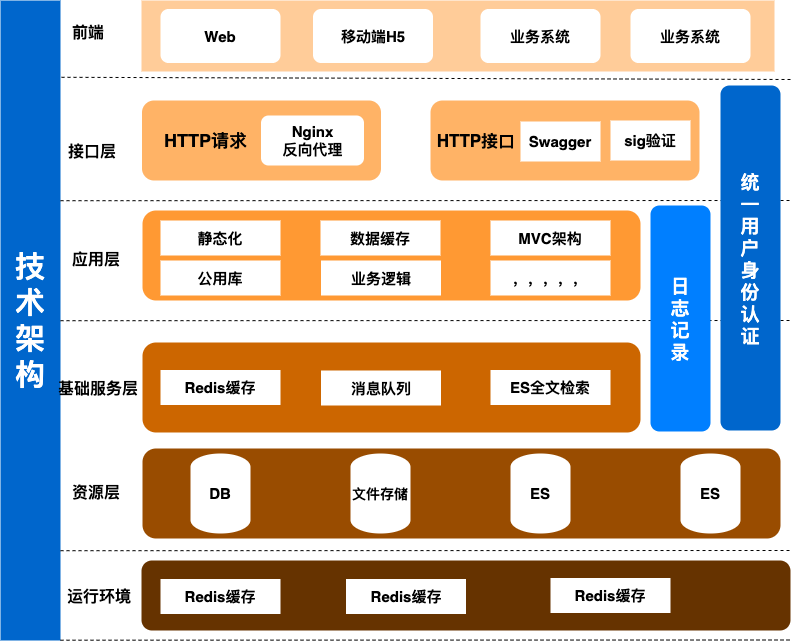

The diagram above was exported from draw.io. Its source (the exported page's mxGraphModel, read from the mxfile embedded in the PNG):
<mxGraphModel dx="1426" dy="777" grid="1" gridSize="10" guides="1" tooltips="1" connect="1" arrows="1" fold="1" page="1" pageScale="1" pageWidth="827" pageHeight="1169" math="0" shadow="0">
  <root>
    <mxCell id="WIyWlLk6GJQsqaUBKTNV-0" />
    <mxCell id="WIyWlLk6GJQsqaUBKTNV-1" parent="WIyWlLk6GJQsqaUBKTNV-0" />
    <mxCell id="uy2ln4zJi_271SopDiRo-933" value="技&lt;br style=&quot;font-size: 30px;&quot;&gt;术&lt;br style=&quot;font-size: 30px;&quot;&gt;架&lt;br style=&quot;font-size: 30px;&quot;&gt;构" style="rounded=0;whiteSpace=wrap;html=1;fillColor=#0066CC;fontColor=#FFFFFF;fontStyle=1;fontSize=30;strokeColor=none;" parent="WIyWlLk6GJQsqaUBKTNV-1" vertex="1">
      <mxGeometry x="40" y="40" width="60" height="640" as="geometry" />
    </mxCell>
    <mxCell id="uy2ln4zJi_271SopDiRo-934" value="" style="endArrow=none;dashed=1;html=1;exitX=1.017;exitY=0.12;exitDx=0;exitDy=0;exitPerimeter=0;" parent="WIyWlLk6GJQsqaUBKTNV-1" source="uy2ln4zJi_271SopDiRo-933" edge="1">
      <mxGeometry width="50" height="50" relative="1" as="geometry">
        <mxPoint x="230" y="200" as="sourcePoint" />
        <mxPoint x="830" y="119" as="targetPoint" />
      </mxGeometry>
    </mxCell>
    <mxCell id="uy2ln4zJi_271SopDiRo-935" value="" style="endArrow=none;dashed=1;html=1;exitX=1.017;exitY=0.12;exitDx=0;exitDy=0;exitPerimeter=0;" parent="WIyWlLk6GJQsqaUBKTNV-1" edge="1">
      <mxGeometry width="50" height="50" relative="1" as="geometry">
        <mxPoint x="100.01999999999998" y="240.20000000000005" as="sourcePoint" />
        <mxPoint x="829" y="240" as="targetPoint" />
      </mxGeometry>
    </mxCell>
    <mxCell id="uy2ln4zJi_271SopDiRo-936" value="" style="endArrow=none;dashed=1;html=1;exitX=1.017;exitY=0.12;exitDx=0;exitDy=0;exitPerimeter=0;" parent="WIyWlLk6GJQsqaUBKTNV-1" edge="1">
      <mxGeometry width="50" height="50" relative="1" as="geometry">
        <mxPoint x="100.01999999999998" y="360.20000000000005" as="sourcePoint" />
        <mxPoint x="829" y="360" as="targetPoint" />
      </mxGeometry>
    </mxCell>
    <mxCell id="uy2ln4zJi_271SopDiRo-937" value="" style="endArrow=none;dashed=1;html=1;exitX=1.017;exitY=0.12;exitDx=0;exitDy=0;exitPerimeter=0;" parent="WIyWlLk6GJQsqaUBKTNV-1" edge="1">
      <mxGeometry width="50" height="50" relative="1" as="geometry">
        <mxPoint x="100.01999999999998" y="590.2" as="sourcePoint" />
        <mxPoint x="829" y="590" as="targetPoint" />
      </mxGeometry>
    </mxCell>
    <mxCell id="uy2ln4zJi_271SopDiRo-938" value="" style="endArrow=none;dashed=1;html=1;exitX=1.017;exitY=0.12;exitDx=0;exitDy=0;exitPerimeter=0;" parent="WIyWlLk6GJQsqaUBKTNV-1" edge="1">
      <mxGeometry width="50" height="50" relative="1" as="geometry">
        <mxPoint x="100.01999999999998" y="679.7" as="sourcePoint" />
        <mxPoint x="829" y="679.5" as="targetPoint" />
      </mxGeometry>
    </mxCell>
    <mxCell id="uy2ln4zJi_271SopDiRo-939" value="前端" style="text;html=1;resizable=0;points=[];autosize=1;align=left;verticalAlign=top;spacingTop=-4;fontStyle=1;fontSize=16;" parent="WIyWlLk6GJQsqaUBKTNV-1" vertex="1">
      <mxGeometry x="110" y="61" width="40" height="20" as="geometry" />
    </mxCell>
    <mxCell id="uy2ln4zJi_271SopDiRo-940" value="接口层" style="text;html=1;resizable=0;points=[];autosize=1;align=left;verticalAlign=top;spacingTop=-4;fontStyle=1;fontSize=16;" parent="WIyWlLk6GJQsqaUBKTNV-1" vertex="1">
      <mxGeometry x="106" y="180" width="50" height="20" as="geometry" />
    </mxCell>
    <mxCell id="uy2ln4zJi_271SopDiRo-941" value="应用层" style="text;html=1;resizable=0;points=[];autosize=1;align=left;verticalAlign=top;spacingTop=-4;fontStyle=1;fontSize=16;" parent="WIyWlLk6GJQsqaUBKTNV-1" vertex="1">
      <mxGeometry x="110" y="287.5" width="50" height="20" as="geometry" />
    </mxCell>
    <mxCell id="uy2ln4zJi_271SopDiRo-942" value="基础服务层" style="text;html=1;resizable=0;points=[];autosize=1;align=left;verticalAlign=top;spacingTop=-4;fontStyle=1;fontSize=16;" parent="WIyWlLk6GJQsqaUBKTNV-1" vertex="1">
      <mxGeometry x="96" y="417" width="80" height="20" as="geometry" />
    </mxCell>
    <mxCell id="uy2ln4zJi_271SopDiRo-943" value="资源层" style="text;html=1;resizable=0;points=[];autosize=1;align=left;verticalAlign=top;spacingTop=-4;fontStyle=1;fontSize=16;" parent="WIyWlLk6GJQsqaUBKTNV-1" vertex="1">
      <mxGeometry x="110" y="521" width="50" height="20" as="geometry" />
    </mxCell>
    <mxCell id="uy2ln4zJi_271SopDiRo-944" value="运行环境" style="text;html=1;resizable=0;points=[];autosize=1;align=left;verticalAlign=top;spacingTop=-4;fontStyle=1;fontSize=16;" parent="WIyWlLk6GJQsqaUBKTNV-1" vertex="1">
      <mxGeometry x="105" y="625" width="60" height="20" as="geometry" />
    </mxCell>
    <mxCell id="uy2ln4zJi_271SopDiRo-945" value="" style="rounded=0;whiteSpace=wrap;html=1;fillColor=#FFCC99;strokeColor=none;" parent="WIyWlLk6GJQsqaUBKTNV-1" vertex="1">
      <mxGeometry x="181" y="40" width="633" height="71" as="geometry" />
    </mxCell>
    <mxCell id="uy2ln4zJi_271SopDiRo-946" value="Web" style="rounded=1;whiteSpace=wrap;html=1;fontSize=15;fontStyle=1;strokeColor=none;" parent="WIyWlLk6GJQsqaUBKTNV-1" vertex="1">
      <mxGeometry x="200" y="48.5" width="120" height="54" as="geometry" />
    </mxCell>
    <mxCell id="uy2ln4zJi_271SopDiRo-947" value="移动端H5" style="rounded=1;whiteSpace=wrap;html=1;fontSize=15;fontStyle=1;strokeColor=none;" parent="WIyWlLk6GJQsqaUBKTNV-1" vertex="1">
      <mxGeometry x="352.5" y="48.5" width="120" height="54" as="geometry" />
    </mxCell>
    <mxCell id="uy2ln4zJi_271SopDiRo-948" value="业务系统" style="rounded=1;whiteSpace=wrap;html=1;fontSize=15;fontStyle=1;strokeColor=none;" parent="WIyWlLk6GJQsqaUBKTNV-1" vertex="1">
      <mxGeometry x="520" y="48.5" width="120" height="54" as="geometry" />
    </mxCell>
    <mxCell id="uy2ln4zJi_271SopDiRo-949" value="&lt;span style=&quot;white-space: normal; font-size: 15px;&quot;&gt;业务系统&lt;/span&gt;" style="rounded=1;whiteSpace=wrap;html=1;fontSize=15;fontStyle=1;strokeColor=none;" parent="WIyWlLk6GJQsqaUBKTNV-1" vertex="1">
      <mxGeometry x="670" y="48.5" width="120" height="54" as="geometry" />
    </mxCell>
    <mxCell id="uy2ln4zJi_271SopDiRo-950" value="&lt;b&gt;&lt;font style=&quot;font-size: 18px&quot;&gt;&amp;nbsp; &amp;nbsp; HTTP请求&lt;/font&gt;&lt;/b&gt;" style="rounded=1;whiteSpace=wrap;html=1;align=left;fillColor=#FFB366;strokeColor=none;" parent="WIyWlLk6GJQsqaUBKTNV-1" vertex="1">
      <mxGeometry x="181.5" y="140" width="239" height="80" as="geometry" />
    </mxCell>
    <mxCell id="uy2ln4zJi_271SopDiRo-951" value="&lt;span style=&quot;white-space: normal&quot;&gt;&lt;b&gt;&lt;font style=&quot;font-size: 17px&quot;&gt;&amp;nbsp;HTTP接口&lt;/font&gt;&lt;/b&gt;&lt;/span&gt;" style="rounded=1;whiteSpace=wrap;html=1;align=left;fillColor=#FFB366;strokeColor=none;" parent="WIyWlLk6GJQsqaUBKTNV-1" vertex="1">
      <mxGeometry x="470" y="140" width="269" height="80" as="geometry" />
    </mxCell>
    <mxCell id="uy2ln4zJi_271SopDiRo-952" value="Nginx&lt;br style=&quot;font-size: 15px;&quot;&gt;反向代理" style="rounded=1;whiteSpace=wrap;html=1;fontSize=15;fontStyle=1;strokeColor=none;" parent="WIyWlLk6GJQsqaUBKTNV-1" vertex="1">
      <mxGeometry x="300.5" y="155" width="103" height="50" as="geometry" />
    </mxCell>
    <mxCell id="uy2ln4zJi_271SopDiRo-953" value="sig验证" style="rounded=0;whiteSpace=wrap;html=1;fontSize=15;fontStyle=1;strokeColor=none;" parent="WIyWlLk6GJQsqaUBKTNV-1" vertex="1">
      <mxGeometry x="650" y="160" width="80" height="40" as="geometry" />
    </mxCell>
    <mxCell id="uy2ln4zJi_271SopDiRo-954" value="Swagger" style="rounded=0;whiteSpace=wrap;html=1;fontSize=15;fontStyle=1;strokeColor=none;" parent="WIyWlLk6GJQsqaUBKTNV-1" vertex="1">
      <mxGeometry x="560" y="161" width="80" height="40" as="geometry" />
    </mxCell>
    <mxCell id="uy2ln4zJi_271SopDiRo-955" value="" style="rounded=1;whiteSpace=wrap;html=1;align=left;fillColor=#FF9933;strokeColor=none;" parent="WIyWlLk6GJQsqaUBKTNV-1" vertex="1">
      <mxGeometry x="182" y="250" width="498" height="90" as="geometry" />
    </mxCell>
    <mxCell id="uy2ln4zJi_271SopDiRo-956" value="" style="rounded=1;whiteSpace=wrap;html=1;align=left;fillColor=#CC6600;strokeColor=none;fontSize=15;fontStyle=1" parent="WIyWlLk6GJQsqaUBKTNV-1" vertex="1">
      <mxGeometry x="182" y="382" width="498" height="90" as="geometry" />
    </mxCell>
    <mxCell id="uy2ln4zJi_271SopDiRo-957" value="静态化" style="rounded=0;whiteSpace=wrap;html=1;align=center;fontSize=15;fontStyle=1;strokeColor=none;" parent="WIyWlLk6GJQsqaUBKTNV-1" vertex="1">
      <mxGeometry x="200" y="260" width="120" height="35" as="geometry" />
    </mxCell>
    <mxCell id="uy2ln4zJi_271SopDiRo-958" value="公用库" style="rounded=0;whiteSpace=wrap;html=1;align=center;fontSize=15;fontStyle=1;strokeColor=none;" parent="WIyWlLk6GJQsqaUBKTNV-1" vertex="1">
      <mxGeometry x="200" y="300" width="120" height="35" as="geometry" />
    </mxCell>
    <mxCell id="uy2ln4zJi_271SopDiRo-959" value="数据缓存" style="rounded=0;whiteSpace=wrap;html=1;align=center;fontSize=15;fontStyle=1;strokeColor=none;" parent="WIyWlLk6GJQsqaUBKTNV-1" vertex="1">
      <mxGeometry x="360" y="260" width="120" height="35" as="geometry" />
    </mxCell>
    <mxCell id="uy2ln4zJi_271SopDiRo-960" value="MVC架构" style="rounded=0;whiteSpace=wrap;html=1;align=center;fontSize=15;fontStyle=1;strokeColor=none;" parent="WIyWlLk6GJQsqaUBKTNV-1" vertex="1">
      <mxGeometry x="530" y="260" width="120" height="35" as="geometry" />
    </mxCell>
    <mxCell id="uy2ln4zJi_271SopDiRo-961" value="业务逻辑" style="rounded=0;whiteSpace=wrap;html=1;align=center;fontSize=15;fontStyle=1;strokeColor=none;" parent="WIyWlLk6GJQsqaUBKTNV-1" vertex="1">
      <mxGeometry x="360.5" y="300" width="120" height="35" as="geometry" />
    </mxCell>
    <mxCell id="uy2ln4zJi_271SopDiRo-962" value="，，，，，" style="rounded=0;whiteSpace=wrap;html=1;align=center;fontSize=15;fontStyle=1;strokeColor=none;" parent="WIyWlLk6GJQsqaUBKTNV-1" vertex="1">
      <mxGeometry x="530" y="300" width="120" height="35" as="geometry" />
    </mxCell>
    <mxCell id="uy2ln4zJi_271SopDiRo-963" value="Redis缓存" style="rounded=0;whiteSpace=wrap;html=1;align=center;fontSize=15;fontStyle=1;strokeColor=none;" parent="WIyWlLk6GJQsqaUBKTNV-1" vertex="1">
      <mxGeometry x="200" y="409.5" width="120" height="35" as="geometry" />
    </mxCell>
    <mxCell id="uy2ln4zJi_271SopDiRo-964" value="消息队列" style="rounded=0;whiteSpace=wrap;html=1;align=center;fontSize=15;fontStyle=1;strokeColor=none;" parent="WIyWlLk6GJQsqaUBKTNV-1" vertex="1">
      <mxGeometry x="360.5" y="410" width="120" height="35" as="geometry" />
    </mxCell>
    <mxCell id="uy2ln4zJi_271SopDiRo-965" value="ES全文检索" style="rounded=0;whiteSpace=wrap;html=1;align=center;fontSize=15;fontStyle=1;strokeColor=none;" parent="WIyWlLk6GJQsqaUBKTNV-1" vertex="1">
      <mxGeometry x="530" y="409.5" width="120" height="35" as="geometry" />
    </mxCell>
    <mxCell id="uy2ln4zJi_271SopDiRo-966" value="" style="rounded=1;whiteSpace=wrap;html=1;align=left;fillColor=#994C00;strokeColor=none;" parent="WIyWlLk6GJQsqaUBKTNV-1" vertex="1">
      <mxGeometry x="182" y="488" width="638" height="90" as="geometry" />
    </mxCell>
    <mxCell id="uy2ln4zJi_271SopDiRo-967" value="统&lt;br style=&quot;font-size: 19px;&quot;&gt;一&lt;br style=&quot;font-size: 19px;&quot;&gt;用&lt;br style=&quot;font-size: 19px;&quot;&gt;户&lt;br style=&quot;font-size: 19px;&quot;&gt;身&lt;br style=&quot;font-size: 19px;&quot;&gt;份&lt;br style=&quot;font-size: 19px;&quot;&gt;认&lt;br style=&quot;font-size: 19px;&quot;&gt;证" style="rounded=1;whiteSpace=wrap;html=1;align=center;fillColor=#0066CC;strokeColor=none;fontStyle=1;fontSize=19;fontColor=#FFFFFF;" parent="WIyWlLk6GJQsqaUBKTNV-1" vertex="1">
      <mxGeometry x="760" y="125" width="60" height="345" as="geometry" />
    </mxCell>
    <mxCell id="uy2ln4zJi_271SopDiRo-968" value="日&lt;br style=&quot;font-size: 19px;&quot;&gt;志&lt;br style=&quot;font-size: 19px;&quot;&gt;记&lt;br style=&quot;font-size: 19px;&quot;&gt;录" style="rounded=1;whiteSpace=wrap;html=1;align=center;fillColor=#007FFF;strokeColor=none;fontStyle=1;fontSize=19;fontColor=#FFFFFF;" parent="WIyWlLk6GJQsqaUBKTNV-1" vertex="1">
      <mxGeometry x="690" y="245" width="60" height="226" as="geometry" />
    </mxCell>
    <mxCell id="uy2ln4zJi_271SopDiRo-969" value="DB" style="strokeWidth=1;html=1;shape=mxgraph.flowchart.database;whiteSpace=wrap;align=center;fontSize=15;fontStyle=1;strokeColor=none;" parent="WIyWlLk6GJQsqaUBKTNV-1" vertex="1">
      <mxGeometry x="230" y="493" width="60" height="80" as="geometry" />
    </mxCell>
    <mxCell id="uy2ln4zJi_271SopDiRo-970" value="文件存储" style="strokeWidth=1;html=1;shape=mxgraph.flowchart.database;whiteSpace=wrap;align=center;fontSize=14;fontStyle=1;strokeColor=none;" parent="WIyWlLk6GJQsqaUBKTNV-1" vertex="1">
      <mxGeometry x="390" y="493" width="60" height="80" as="geometry" />
    </mxCell>
    <mxCell id="uy2ln4zJi_271SopDiRo-971" value="ES" style="strokeWidth=1;html=1;shape=mxgraph.flowchart.database;whiteSpace=wrap;align=center;fontSize=15;fontStyle=1;strokeColor=none;" parent="WIyWlLk6GJQsqaUBKTNV-1" vertex="1">
      <mxGeometry x="550" y="493" width="60" height="80" as="geometry" />
    </mxCell>
    <mxCell id="uy2ln4zJi_271SopDiRo-972" value="ES" style="strokeWidth=1;html=1;shape=mxgraph.flowchart.database;whiteSpace=wrap;align=center;fontSize=15;fontStyle=1;strokeColor=none;" parent="WIyWlLk6GJQsqaUBKTNV-1" vertex="1">
      <mxGeometry x="720" y="493" width="60" height="80" as="geometry" />
    </mxCell>
    <mxCell id="uy2ln4zJi_271SopDiRo-973" value="" style="rounded=1;whiteSpace=wrap;html=1;align=left;fillColor=#663300;strokeColor=none;" parent="WIyWlLk6GJQsqaUBKTNV-1" vertex="1">
      <mxGeometry x="181" y="600" width="649" height="70" as="geometry" />
    </mxCell>
    <mxCell id="uy2ln4zJi_271SopDiRo-974" value="Redis缓存" style="rounded=0;whiteSpace=wrap;html=1;align=center;fontSize=15;fontStyle=1;strokeColor=none;" parent="WIyWlLk6GJQsqaUBKTNV-1" vertex="1">
      <mxGeometry x="200" y="618.5" width="120" height="35" as="geometry" />
    </mxCell>
    <mxCell id="uy2ln4zJi_271SopDiRo-975" value="Redis缓存" style="rounded=0;whiteSpace=wrap;html=1;align=center;fontSize=15;fontStyle=1;strokeColor=none;" parent="WIyWlLk6GJQsqaUBKTNV-1" vertex="1">
      <mxGeometry x="385.5" y="618.5" width="120" height="35" as="geometry" />
    </mxCell>
    <mxCell id="uy2ln4zJi_271SopDiRo-976" value="Redis缓存" style="rounded=0;whiteSpace=wrap;html=1;align=center;fontSize=15;fontStyle=1;strokeColor=none;" parent="WIyWlLk6GJQsqaUBKTNV-1" vertex="1">
      <mxGeometry x="590" y="617.5" width="120" height="35" as="geometry" />
    </mxCell>
    <mxCell id="uy2ln4zJi_271SopDiRo-977" value="Text" style="text;html=1;resizable=0;points=[];autosize=1;align=left;verticalAlign=top;spacingTop=-4;fontSize=16;fontColor=#FFFFFF;" parent="WIyWlLk6GJQsqaUBKTNV-1" vertex="1">
      <mxGeometry x="430" y="167" width="40" height="20" as="geometry" />
    </mxCell>
  </root>
</mxGraphModel>